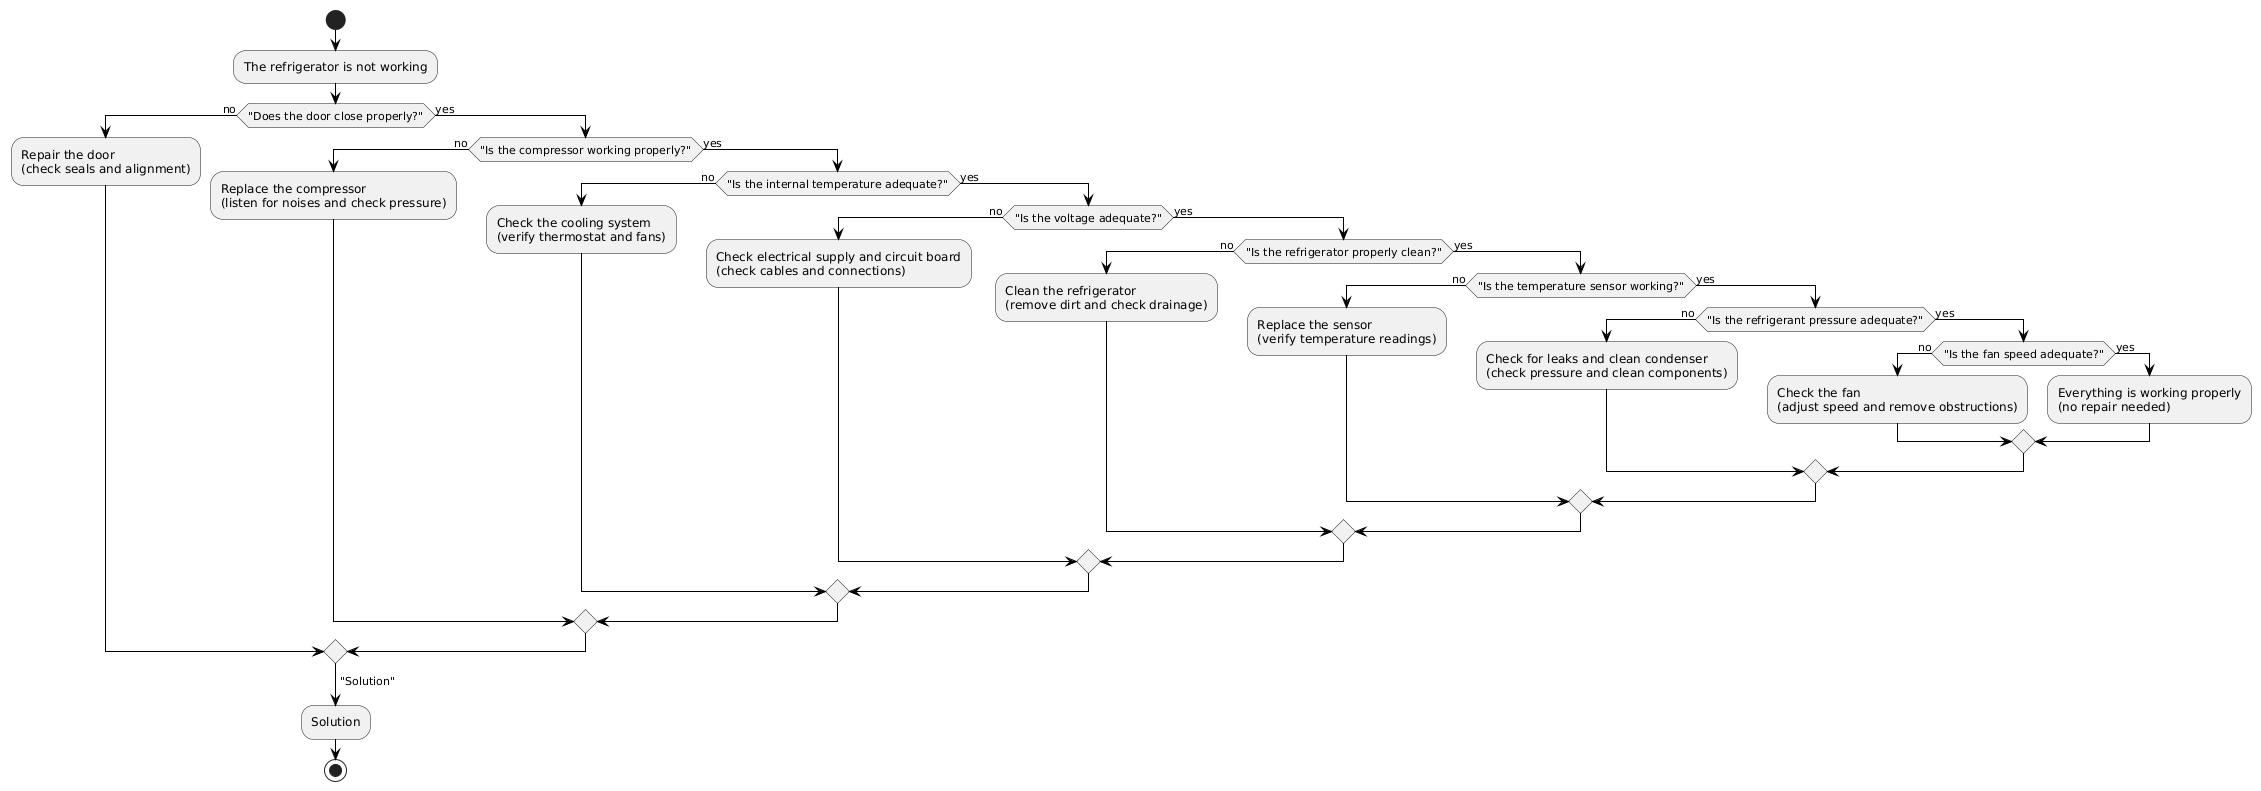

The diagram above was rendered by PlantUML. Its source (embedded in the PNG):
@startuml
skinparam backgroundColor white
skinparam arrowColor black
skinparam rectangle {
    BackgroundColor black
    FontColor white
    BorderColor white
}
skinparam diamond {
    BackgroundColor black
    FontColor white
    BorderColor white
}

start

:The refrigerator is not working;
if ("Does the door close properly?") then (no)
  :Repair the door\n(check seals and alignment);
else (yes)
  if ("Is the compressor working properly?") then (no)
    :Replace the compressor\n(listen for noises and check pressure);
  else (yes)
    if ("Is the internal temperature adequate?") then (no)
      :Check the cooling system\n(verify thermostat and fans);
    else (yes)
      if ("Is the voltage adequate?") then (no)
        :Check electrical supply and circuit board\n(check cables and connections);
      else (yes)
        if ("Is the refrigerator properly clean?") then (no)
          :Clean the refrigerator\n(remove dirt and check drainage);
        else (yes)
          if ("Is the temperature sensor working?") then (no)
            :Replace the sensor\n(verify temperature readings);
          else (yes)
            if ("Is the refrigerant pressure adequate?") then (no)
              :Check for leaks and clean condenser\n(check pressure and clean components);
            else (yes)
              if ("Is the fan speed adequate?") then (no)
                :Check the fan\n(adjust speed and remove obstructions);
              else (yes)
                :Everything is working properly\n(no repair needed);
              endif
            endif
          endif
        endif
      endif
    endif
  endif
endif

-> "Solution";

:Solution;
stop
@enduml